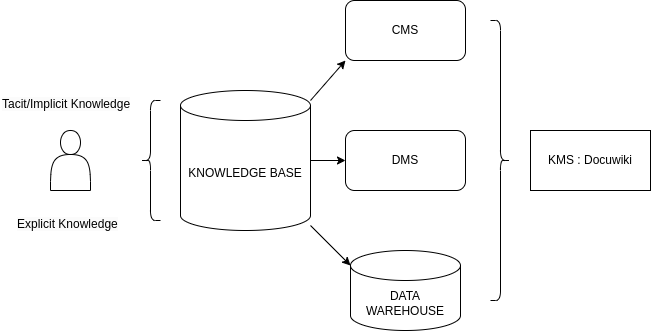

The diagram above was exported from draw.io. Its source (the exported page's mxGraphModel, read from the mxfile embedded in the PNG):
<mxGraphModel dx="1335" dy="654" grid="1" gridSize="10" guides="1" tooltips="1" connect="1" arrows="1" fold="1" page="1" pageScale="1" pageWidth="850" pageHeight="1100" math="0" shadow="0">
  <root>
    <mxCell id="0" />
    <mxCell id="1" parent="0" />
    <mxCell id="WagL_2aHa5fYmIefph2V-1" value="KNOWLEDGE BASE" style="shape=cylinder3;whiteSpace=wrap;html=1;boundedLbl=1;backgroundOutline=1;size=15;" vertex="1" parent="1">
      <mxGeometry x="240" y="310" width="130" height="140" as="geometry" />
    </mxCell>
    <mxCell id="WagL_2aHa5fYmIefph2V-2" value="KMS : Docuwiki" style="rounded=0;whiteSpace=wrap;html=1;" vertex="1" parent="1">
      <mxGeometry x="590" y="350" width="120" height="60" as="geometry" />
    </mxCell>
    <mxCell id="WagL_2aHa5fYmIefph2V-3" value="CMS" style="rounded=1;whiteSpace=wrap;html=1;" vertex="1" parent="1">
      <mxGeometry x="405" y="220" width="120" height="60" as="geometry" />
    </mxCell>
    <mxCell id="WagL_2aHa5fYmIefph2V-4" value="DMS" style="rounded=1;whiteSpace=wrap;html=1;" vertex="1" parent="1">
      <mxGeometry x="405" y="350" width="120" height="60" as="geometry" />
    </mxCell>
    <mxCell id="WagL_2aHa5fYmIefph2V-6" value="DATA WAREHOUSE" style="shape=cylinder3;whiteSpace=wrap;html=1;boundedLbl=1;backgroundOutline=1;size=15;" vertex="1" parent="1">
      <mxGeometry x="410" y="470" width="110" height="80" as="geometry" />
    </mxCell>
    <mxCell id="WagL_2aHa5fYmIefph2V-8" value="" style="shape=curlyBracket;whiteSpace=wrap;html=1;rounded=1;flipH=1;labelPosition=right;verticalLabelPosition=middle;align=left;verticalAlign=middle;" vertex="1" parent="1">
      <mxGeometry x="550" y="240" width="20" height="280" as="geometry" />
    </mxCell>
    <mxCell id="WagL_2aHa5fYmIefph2V-12" value="" style="shape=curlyBracket;whiteSpace=wrap;html=1;rounded=1;labelPosition=left;verticalLabelPosition=middle;align=right;verticalAlign=middle;" vertex="1" parent="1">
      <mxGeometry x="200" y="320" width="20" height="120" as="geometry" />
    </mxCell>
    <mxCell id="WagL_2aHa5fYmIefph2V-13" value="" style="endArrow=classic;html=1;rounded=0;entryX=0;entryY=1;entryDx=0;entryDy=0;" edge="1" parent="1" target="WagL_2aHa5fYmIefph2V-3">
      <mxGeometry width="50" height="50" relative="1" as="geometry">
        <mxPoint x="370" y="320" as="sourcePoint" />
        <mxPoint x="420" y="270" as="targetPoint" />
      </mxGeometry>
    </mxCell>
    <mxCell id="WagL_2aHa5fYmIefph2V-14" value="" style="endArrow=classic;html=1;rounded=0;entryX=0;entryY=0.5;entryDx=0;entryDy=0;exitX=1;exitY=0.5;exitDx=0;exitDy=0;exitPerimeter=0;" edge="1" parent="1" source="WagL_2aHa5fYmIefph2V-1" target="WagL_2aHa5fYmIefph2V-4">
      <mxGeometry width="50" height="50" relative="1" as="geometry">
        <mxPoint x="380" y="330" as="sourcePoint" />
        <mxPoint x="415" y="290" as="targetPoint" />
      </mxGeometry>
    </mxCell>
    <mxCell id="WagL_2aHa5fYmIefph2V-15" value="" style="endArrow=classic;html=1;rounded=0;entryX=0;entryY=0;entryDx=0;entryDy=15;entryPerimeter=0;" edge="1" parent="1" source="WagL_2aHa5fYmIefph2V-1" target="WagL_2aHa5fYmIefph2V-6">
      <mxGeometry width="50" height="50" relative="1" as="geometry">
        <mxPoint x="370" y="480" as="sourcePoint" />
        <mxPoint x="405" y="440" as="targetPoint" />
      </mxGeometry>
    </mxCell>
    <mxCell id="WagL_2aHa5fYmIefph2V-17" value="&lt;span style=&quot;color: rgb(0, 0, 0); font-family: Helvetica; font-size: 12px; font-style: normal; font-variant-ligatures: normal; font-variant-caps: normal; font-weight: 400; letter-spacing: normal; orphans: 2; text-align: center; text-indent: 0px; text-transform: none; widows: 2; word-spacing: 0px; -webkit-text-stroke-width: 0px; white-space: normal; background-color: rgb(251, 251, 251); text-decoration-thickness: initial; text-decoration-style: initial; text-decoration-color: initial; display: inline !important; float: none;&quot;&gt;Tacit/Implicit Knowledge&lt;/span&gt;" style="text;whiteSpace=wrap;html=1;" vertex="1" parent="1">
      <mxGeometry x="60" y="310" width="160" height="40" as="geometry" />
    </mxCell>
    <mxCell id="WagL_2aHa5fYmIefph2V-18" value="" style="shape=actor;whiteSpace=wrap;html=1;" vertex="1" parent="1">
      <mxGeometry x="110" y="350" width="40" height="60" as="geometry" />
    </mxCell>
    <mxCell id="WagL_2aHa5fYmIefph2V-19" value="&lt;span style=&quot;color: rgb(0, 0, 0); font-family: Helvetica; font-size: 12px; font-style: normal; font-variant-ligatures: normal; font-variant-caps: normal; font-weight: 400; letter-spacing: normal; orphans: 2; text-align: center; text-indent: 0px; text-transform: none; widows: 2; word-spacing: 0px; -webkit-text-stroke-width: 0px; white-space: normal; background-color: rgb(251, 251, 251); text-decoration-thickness: initial; text-decoration-style: initial; text-decoration-color: initial; display: inline !important; float: none;&quot;&gt;Explicit Knowledge&lt;/span&gt;" style="text;whiteSpace=wrap;html=1;" vertex="1" parent="1">
      <mxGeometry x="75" y="430" width="130" height="40" as="geometry" />
    </mxCell>
  </root>
</mxGraphModel>